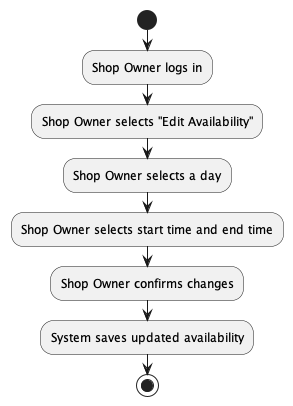

The diagram above was rendered by PlantUML. Its source (embedded in the PNG):
@startuml owner_edit_availability_activity
start

:Shop Owner logs in;

:Shop Owner selects "Edit Availability";

:Shop Owner selects a day;

:Shop Owner selects start time and end time;

:Shop Owner confirms changes;

:System saves updated availability;


stop
@enduml